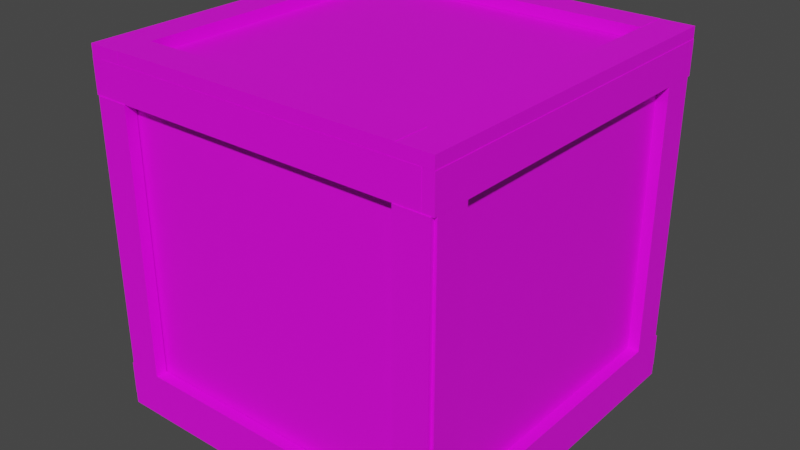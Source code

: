 # Source: BoxUR.blend  (saved by Blender 2.80.75; exported with 4.5.12 LTS)
import bpy
from mathutils import Matrix  # noqa: F401  (used for matrix-valued properties, if any)

bpy.ops.wm.read_factory_settings(use_empty=True)
scene = bpy.context.scene
scene.name = 'Scene'

# ---- collections
col_collection = bpy.data.collections.new('Collection'); scene.collection.children.link(col_collection)

# ---- images (referenced by path relative to the original .blend; pixels are not part of the script)
import os
ASSET_DIR = os.environ.get("B2B_ASSET_DIR", "")  # directory of the original .blend (textures are referenced by path, not embedded)
HERE = os.path.dirname(os.path.abspath(__file__))  # packed textures are extracted next to this script under _unpacked/

def load_image(name, relpath, width, height, colorspace="sRGB"):
    """Load a texture the original file referenced (path relative to the .blend, or extracted next to this script)."""
    p = next((c for c in (os.path.join(HERE, relpath), os.path.join(ASSET_DIR, relpath)) if relpath and os.path.exists(c)), "")
    if p:
        img = bpy.data.images.load(p, check_existing=True)
        img.name = name
    else:  # same state as the original file: an image datablock whose file is absent (Cycles renders it pink)
        img = bpy.data.images.new(name, width, height)
        img.source = "FILE"
        img.filepath = "//" + (relpath or name)
    img.colorspace_settings.name = colorspace
    return img
img_texturebake = load_image('textureBake', 'BoxTexture.png', 1024, 1024, 'sRGB')

# ---- materials (node trees are filled in below, after node groups)
mat_boxmaterial = bpy.data.materials.new('BoxMaterial')

# ---- material node trees
mat_boxmaterial.use_nodes = True; mat_boxmaterial.node_tree.nodes.clear()
_N = mat_boxmaterial.node_tree.nodes; _L = mat_boxmaterial.node_tree.links
n0 = _N.new('ShaderNodeOutputMaterial'); n0.name = 'Material Output'; n0.location = (300, 300)
n1 = _N.new('ShaderNodeBsdfPrincipled'); n1.name = 'Principled BSDF'; n1.location = (10, 300)
n1.distribution = 'GGX'
n1.subsurface_method = 'BURLEY'
n1.inputs[3].default_value = 1.45
n1.inputs[27].default_value = (0.0, 0.0, 0.0, 1.0)
n1.inputs[28].default_value = 1.0
n2 = _N.new('ShaderNodeTexImage'); n2.name = 'Image Texture'; n2.location = (-280, 280)
n2.image = img_texturebake
_L.new(n1.outputs[0], n0.inputs[0])
_L.new(n2.outputs[0], n1.inputs[0])
n0.is_active_output = True

# ---- world
world_world = bpy.data.worlds.new('World'); scene.world = world_world
world_world.use_nodes = True; world_world.node_tree.nodes.clear()
_N = world_world.node_tree.nodes; _L = world_world.node_tree.links
n0 = _N.new('ShaderNodeOutputWorld'); n0.name = 'World Output'; n0.location = (300, 300)
n1 = _N.new('ShaderNodeBackground'); n1.name = 'Background'; n1.location = (10, 300)
n1.inputs[0].default_value = (0.05088, 0.05088, 0.05088, 1.0)
_L.new(n1.outputs[0], n0.inputs[0])
n0.is_active_output = True
world_world.color = (0.05088, 0.05088, 0.05088)
world_world.use_sun_shadow = False
world_world.sun_shadow_jitter_overblur = 0.0

# ---- meshes
me_cube_012 = bpy.data.meshes.new('Cube.012')
me_cube_012.from_pydata([(0.5, -0.5, 0.5), (-0.5, -0.5, 0.5), (0.5, 0.5, 0.5), (-0.5, 0.5, 0.5), (0.5, -0.5, -0.5), (-0.5, -0.5, -0.5), (0.5, 0.5, -0.5), (-0.5, 0.5, -0.5), (0.5338, -0.5263, 0.3999), (0.4994, -0.5263, 0.3999), (0.4994, -0.5355, 0.5), (0.5338, -0.5355, 0.5), (0.4994, -0.5263, 0.3999), (0.5338, -0.5263, 0.3999), (0.5, -0.5359, 0.4), (0.5, -0.5015, 0.4), (0.5338, -0.4263, 0.3999), (0.4994, -0.4263, 0.3999), (0.5, -0.5359, 0.5), (0.5, -0.5015, 0.5), (0.5338, -0.5355, 0.4), (0.4994, -0.5355, 0.4), (0.5338, -0.4263, 0.3999), (0.4994, -0.4263, 0.3999), (0.426, -0.5378, 0.3999), (0.426, -0.5034, 0.3999), (0.526, -0.5378, 0.3999), (0.526, -0.5034, 0.3999), (0.4328, -0.4352, 0.5006), (0.4328, -0.4352, 0.535), (0.4328, -0.5352, 0.5006), (0.4328, -0.5352, 0.535), (0.5327, -0.5355, 0.5342), (0.5327, -0.5355, 0.4999), (0.4327, -0.5355, 0.4999), (0.4327, -0.5355, 0.5342), (-0.5338, -0.5263, 0.3999), (-0.4994, -0.5263, 0.3999), (-0.4994, -0.5355, 0.5), (-0.5338, -0.5355, 0.5), (-0.4994, -0.5263, 0.3999), (-0.5338, -0.5263, 0.3999), (-0.5, -0.5359, 0.4), (-0.5, -0.5015, 0.4), (-0.5338, -0.4263, 0.3999), (-0.4994, -0.4263, 0.3999), (-0.5, -0.5359, 0.5), (-0.5, -0.5015, 0.5), (-0.5338, -0.5355, 0.4), (-0.4994, -0.5355, 0.4), (-0.5338, -0.4263, 0.3999), (-0.4994, -0.4263, 0.3999), (-0.426, -0.5378, 0.3999), (-0.426, -0.5034, 0.3999), (-0.526, -0.5378, 0.3999), (-0.526, -0.5034, 0.3999), (-0.4328, -0.4352, 0.5006), (-0.4328, -0.4352, 0.535), (-0.4328, -0.5352, 0.5006), (-0.4328, -0.5352, 0.535), (-0.5327, -0.5355, 0.5342), (-0.5327, -0.5355, 0.4999), (-0.4327, -0.5355, 0.4999), (-0.4327, -0.5355, 0.5342), (0.5338, 0.5263, 0.3999), (0.4994, 0.5263, 0.3999), (0.4994, 0.5355, 0.5), (0.5338, 0.5355, 0.5), (0.4994, 0.5263, 0.3999), (0.5338, 0.5263, 0.3999), (0.5, 0.5359, 0.4), (0.5, 0.5015, 0.4), (0.5338, 0.4263, 0.3999), (0.4994, 0.4263, 0.3999), (0.5, 0.5359, 0.5), (0.5, 0.5015, 0.5), (0.5338, 0.5355, 0.4), (0.4994, 0.5355, 0.4), (0.5338, 0.4263, 0.3999), (0.4994, 0.4263, 0.3999), (0.426, 0.5378, 0.3999), (0.426, 0.5034, 0.3999), (0.526, 0.5378, 0.3999), (0.526, 0.5034, 0.3999), (0.4328, 0.4352, 0.5006), (0.4328, 0.4352, 0.535), (0.4328, 0.5352, 0.5006), (0.4328, 0.5352, 0.535), (0.5327, 0.5355, 0.5342), (0.5327, 0.5355, 0.4999), (0.4327, 0.5355, 0.4999), (0.4327, 0.5355, 0.5342), (-0.5338, 0.5263, 0.3999), (-0.4994, 0.5263, 0.3999), (-0.4994, 0.5355, 0.5), (-0.5338, 0.5355, 0.5), (-0.4994, 0.5263, 0.3999), (-0.5338, 0.5263, 0.3999), (-0.5, 0.5359, 0.4), (-0.5, 0.5015, 0.4), (-0.5338, 0.4263, 0.3999), (-0.4994, 0.4263, 0.3999), (-0.5, 0.5359, 0.5), (-0.5, 0.5015, 0.5), (-0.5338, 0.5355, 0.4), (-0.4994, 0.5355, 0.4), (-0.5338, 0.4263, 0.3999), (-0.4994, 0.4263, 0.3999), (-0.426, 0.5378, 0.3999), (-0.426, 0.5034, 0.3999), (-0.526, 0.5378, 0.3999), (-0.526, 0.5034, 0.3999), (-0.4328, 0.4352, 0.5006), (-0.4328, 0.4352, 0.535), (-0.4328, 0.5352, 0.5006), (-0.4328, 0.5352, 0.535), (-0.5327, 0.5355, 0.5342), (-0.5327, 0.5355, 0.4999), (-0.4327, 0.5355, 0.4999), (-0.4327, 0.5355, 0.5342), (0.5338, -0.5263, -0.3999), (0.4994, -0.5263, -0.3999), (0.4994, -0.5355, -0.5), (0.5338, -0.5355, -0.5), (0.4994, -0.5263, -0.3999), (0.5338, -0.5263, -0.3999), (0.5, -0.5359, -0.4), (0.5, -0.5015, -0.4), (0.5338, -0.4263, -0.3999), (0.4994, -0.4263, -0.3999), (0.5, -0.5359, -0.5), (0.5, -0.5015, -0.5), (0.5338, -0.5355, -0.4), (0.4994, -0.5355, -0.4), (0.5338, -0.4263, -0.3999), (0.4994, -0.4263, -0.3999), (0.426, -0.5378, -0.3999), (0.426, -0.5034, -0.3999), (0.526, -0.5378, -0.3999), (0.526, -0.5034, -0.3999), (0.4328, -0.4352, -0.5006), (0.4328, -0.4352, -0.535), (0.4328, -0.5352, -0.5006), (0.4328, -0.5352, -0.535), (0.5327, -0.5355, -0.5342), (0.5327, -0.5355, -0.4999), (0.4327, -0.5355, -0.4999), (0.4327, -0.5355, -0.5342), (-0.5338, -0.5263, -0.3999), (-0.4994, -0.5263, -0.3999), (-0.4994, -0.5355, -0.5), (-0.5338, -0.5355, -0.5), (-0.4994, -0.5263, -0.3999), (-0.5338, -0.5263, -0.3999), (-0.5, -0.5359, -0.4), (-0.5, -0.5015, -0.4), (-0.5338, -0.4263, -0.3999), (-0.4994, -0.4263, -0.3999), (-0.5, -0.5359, -0.5), (-0.5, -0.5015, -0.5), (-0.5338, -0.5355, -0.4), (-0.4994, -0.5355, -0.4), (-0.5338, -0.4263, -0.3999), (-0.4994, -0.4263, -0.3999), (-0.426, -0.5378, -0.3999), (-0.426, -0.5034, -0.3999), (-0.526, -0.5378, -0.3999), (-0.526, -0.5034, -0.3999), (-0.4328, -0.4352, -0.5006), (-0.4328, -0.4352, -0.535), (-0.4328, -0.5352, -0.5006), (-0.4328, -0.5352, -0.535), (-0.5327, -0.5355, -0.5342), (-0.5327, -0.5355, -0.4999), (-0.4327, -0.5355, -0.4999), (-0.4327, -0.5355, -0.5342), (0.5338, 0.5263, -0.3999), (0.4994, 0.5263, -0.3999), (0.4994, 0.5355, -0.5), (0.5338, 0.5355, -0.5), (0.4994, 0.5263, -0.3999), (0.5338, 0.5263, -0.3999), (0.5, 0.5359, -0.4), (0.5, 0.5015, -0.4), (0.5338, 0.4263, -0.3999), (0.4994, 0.4263, -0.3999), (0.5, 0.5359, -0.5), (0.5, 0.5015, -0.5), (0.5338, 0.5355, -0.4), (0.4994, 0.5355, -0.4), (0.5338, 0.4263, -0.3999), (0.4994, 0.4263, -0.3999), (0.426, 0.5378, -0.3999), (0.426, 0.5034, -0.3999), (0.526, 0.5378, -0.3999), (0.526, 0.5034, -0.3999), (0.4328, 0.4352, -0.5006), (0.4328, 0.4352, -0.535), (0.4328, 0.5352, -0.5006), (0.4328, 0.5352, -0.535), (0.5327, 0.5355, -0.5342), (0.5327, 0.5355, -0.4999), (0.4327, 0.5355, -0.4999), (0.4327, 0.5355, -0.5342), (-0.5338, 0.5263, -0.3999), (-0.4994, 0.5263, -0.3999), (-0.4994, 0.5355, -0.5), (-0.5338, 0.5355, -0.5), (-0.4994, 0.5263, -0.3999), (-0.5338, 0.5263, -0.3999), (-0.5, 0.5359, -0.4), (-0.5, 0.5015, -0.4), (-0.5338, 0.4263, -0.3999), (-0.4994, 0.4263, -0.3999), (-0.5, 0.5359, -0.5), (-0.5, 0.5015, -0.5), (-0.5338, 0.5355, -0.4), (-0.4994, 0.5355, -0.4), (-0.5338, 0.4263, -0.3999), (-0.4994, 0.4263, -0.3999), (-0.426, 0.5378, -0.3999), (-0.426, 0.5034, -0.3999), (-0.526, 0.5378, -0.3999), (-0.526, 0.5034, -0.3999), (-0.4328, 0.4352, -0.5006), (-0.4328, 0.4352, -0.535), (-0.4328, 0.5352, -0.5006), (-0.4328, 0.5352, -0.535), (-0.5327, 0.5355, -0.5342), (-0.5327, 0.5355, -0.4999), (-0.4327, 0.5355, -0.4999), (-0.4327, 0.5355, -0.5342)], [], [(4, 0, 1, 5), (1, 0, 2, 3), (3, 2, 6, 7), (2, 0, 4, 6), (6, 4, 5, 7), (1, 3, 7, 5), (22, 134, 135, 23), (22, 23, 9, 8), (11, 67, 66, 10), (43, 47, 19, 15), (21, 77, 76, 20), (16, 17, 12, 13), (66, 77, 21, 10), (11, 10, 21, 20), (19, 47, 46, 18), (8, 120, 134, 22), (14, 15, 19, 18), (9, 121, 120, 8), (20, 76, 67, 11), (135, 121, 9, 23), (24, 136, 138, 26), (18, 46, 42, 14), (26, 138, 139, 27), (26, 27, 25, 24), (28, 56, 57, 29), (139, 137, 25, 27), (25, 137, 136, 24), (31, 59, 58, 30), (57, 59, 31, 29), (28, 29, 31, 30), (34, 90, 89, 33), (30, 58, 56, 28), (35, 91, 90, 34), (88, 91, 35, 32), (33, 32, 35, 34), (33, 89, 88, 32), (50, 162, 148, 36), (51, 163, 162, 50), (50, 36, 37, 51), (38, 94, 95, 39), (163, 51, 37, 149), (48, 104, 105, 49), (44, 41, 40, 45), (94, 38, 49, 105), (39, 48, 49, 38), (42, 46, 47, 43), (36, 148, 149, 37), (54, 166, 164, 52), (39, 95, 104, 48), (55, 167, 166, 54), (54, 52, 53, 55), (61, 117, 118, 62), (167, 55, 53, 165), (52, 164, 165, 53), (56, 58, 59, 57), (62, 118, 119, 63), (116, 60, 63, 119), (61, 62, 63, 60), (60, 116, 117, 61), (71, 99, 98, 70), (79, 191, 190, 78), (78, 64, 65, 79), (82, 194, 192, 80), (99, 71, 75, 103), (72, 69, 68, 73), (67, 76, 77, 66), (74, 102, 103, 75), (78, 190, 176, 64), (70, 74, 75, 71), (64, 176, 177, 65), (191, 79, 65, 177), (70, 98, 102, 74), (83, 195, 194, 82), (82, 80, 81, 83), (85, 113, 112, 84), (195, 83, 81, 193), (80, 192, 193, 81), (86, 114, 115, 87), (113, 85, 87, 115), (84, 86, 87, 85), (92, 204, 218, 106), (84, 112, 114, 86), (89, 90, 91, 88), (106, 218, 219, 107), (106, 107, 93, 92), (108, 220, 222, 110), (219, 205, 93, 107), (100, 101, 96, 97), (95, 94, 105, 104), (98, 99, 103, 102), (93, 205, 204, 92), (110, 222, 223, 111), (110, 111, 109, 108), (127, 155, 154, 126), (223, 221, 109, 111), (109, 221, 220, 108), (112, 113, 115, 114), (117, 116, 119, 118), (134, 120, 121, 135), (132, 188, 189, 133), (128, 125, 124, 129), (178, 122, 133, 189), (123, 132, 133, 122), (130, 158, 159, 131), (155, 127, 131, 159), (126, 130, 131, 127), (122, 178, 179, 123), (123, 179, 188, 132), (126, 154, 158, 130), (141, 169, 168, 140), (138, 136, 137, 139), (142, 170, 171, 143), (169, 141, 143, 171), (140, 142, 143, 141), (145, 201, 202, 146), (140, 168, 170, 142), (146, 202, 203, 147), (200, 144, 147, 203), (145, 146, 147, 144), (144, 200, 201, 145), (160, 216, 207, 151), (162, 163, 149, 148), (161, 217, 216, 160), (156, 157, 152, 153), (206, 217, 161, 150), (151, 150, 161, 160), (154, 155, 159, 158), (151, 207, 206, 150), (174, 230, 229, 173), (166, 167, 165, 164), (168, 169, 171, 170), (175, 231, 230, 174), (228, 231, 175, 172), (173, 172, 175, 174), (173, 229, 228, 172), (182, 210, 211, 183), (190, 191, 177, 176), (184, 185, 180, 181), (179, 178, 189, 188), (187, 215, 214, 186), (211, 215, 187, 183), (182, 183, 187, 186), (196, 224, 225, 197), (186, 214, 210, 182), (194, 195, 193, 192), (199, 227, 226, 198), (225, 227, 199, 197), (196, 197, 199, 198), (198, 226, 224, 196), (201, 200, 203, 202), (218, 204, 205, 219), (212, 209, 208, 213), (207, 216, 217, 206), (210, 214, 215, 211), (222, 220, 221, 223), (224, 226, 227, 225), (229, 230, 231, 228), (14, 42, 43, 15)])
_uv = me_cube_012.uv_layers.new(name='Joined')
_uv.uv.foreach_set('vector', [0.2649, 0.526, 0.2649, 0.263, 0.5298, 0.263, 0.5298, 0.526, 3.947e-08, 0.789, 0.0, 0.526, 0.2649, 0.526, 0.2649, 0.789, 3.158e-08, 0.526, 0.0, 0.263, 0.2649, 0.263, 0.2649, 0.526, 1.026e-07, 0.263, 0.0, 7.054e-08, 0.2649, 0.0, 0.2649, 0.263, 0.5298, 0.263, 0.5298, 2.351e-08, 0.7947, 0.0, 0.7947, 0.263, 0.2649, 0.263, 0.2649, 3.135e-08, 0.5298, 0.0, 0.5298, 0.263, 0.05462, 0.789, 0.05462, 0.9994, 0.04551, 0.9994, 0.04551, 0.789, 0.1365, 0.8153, 0.1274, 0.8153, 0.1274, 0.789, 0.1365, 0.789, 0.9545, 0.263, 0.9545, 0.5447, 0.9454, 0.5447, 0.9454, 0.263, 0.4503, 0.789, 0.4239, 0.789, 0.4239, 0.526, 0.4503, 0.526, 0.9363, 0.5447, 0.9363, 0.263, 0.9454, 0.263, 0.9454, 0.5447, 0.1092, 0.8153, 0.1001, 0.8153, 0.1001, 0.789, 0.1092, 0.789, 0.3179, 0.526, 0.3444, 0.526, 0.3444, 0.8077, 0.3179, 0.8077, 0.274, 0.8077, 0.2831, 0.8077, 0.2831, 0.834, 0.274, 0.834, 0.9545, 0.263, 0.9545, 0.0, 0.9636, 0.0, 0.9636, 0.263, 0.8742, 0.6837, 0.8742, 0.4733, 0.9007, 0.4733, 0.9007, 0.6837, 0.2276, 0.8153, 0.2185, 0.8153, 0.2185, 0.789, 0.2276, 0.789, 0.01821, 0.789, 0.01821, 0.9994, 0.009103, 0.9994, 0.009103, 0.789, 0.6888, 0.263, 0.6888, 0.5447, 0.6623, 0.5447, 0.6623, 0.263, 0.8477, 0.4733, 0.8212, 0.4733, 0.8212, 0.263, 0.8477, 0.263, 0.9272, 0.263, 0.9272, 0.4733, 0.9007, 0.4733, 0.9007, 0.263, 0.6093, 0.5447, 0.6093, 0.8077, 0.5828, 0.8077, 0.5828, 0.5447, 1.579e-08, 0.9994, 0.0, 0.789, 0.009103, 0.789, 0.009103, 0.9994, 0.4512, 0.789, 0.4603, 0.789, 0.4603, 0.8153, 0.4512, 0.8153, 0.9909, 0.0, 0.9909, 0.2276, 0.9818, 0.2276, 0.9818, 0.0, 0.9272, 0.894, 0.9007, 0.894, 0.9007, 0.6837, 0.9272, 0.6837, 0.6805, 0.7724, 0.6805, 0.9827, 0.6714, 0.9827, 0.6714, 0.7724, 0.6623, 1.0, 0.6623, 0.7724, 0.6714, 0.7724, 0.6714, 1.0, 0.8212, 0.4907, 0.7947, 0.4907, 0.7947, 0.263, 0.8212, 0.263, 0.418, 0.834, 0.4089, 0.834, 0.4089, 0.8077, 0.418, 0.8077, 0.7682, 0.263, 0.7682, 0.5447, 0.7417, 0.5447, 0.7417, 0.263, 0.8212, 0.4907, 0.8212, 0.7183, 0.7947, 0.7183, 0.7947, 0.4907, 0.9636, 0.5447, 0.9636, 0.263, 0.9727, 0.263, 0.9727, 0.5447, 0.7682, 0.263, 0.7947, 0.263, 0.7947, 0.5447, 0.7682, 0.5447, 0.5215, 0.8077, 0.5306, 0.8077, 0.5306, 0.834, 0.5215, 0.834, 0.9363, 0.263, 0.9363, 0.5447, 0.9272, 0.5447, 0.9272, 0.263, 0.8477, 0.6837, 0.8477, 0.4733, 0.8742, 0.4733, 0.8742, 0.6837, 0.7599, 0.9827, 0.7599, 0.7724, 0.7691, 0.7724, 0.7691, 0.9827, 0.4603, 0.8153, 0.4603, 0.789, 0.4694, 0.789, 0.4694, 0.8153, 0.9818, 0.263, 0.9818, 0.5447, 0.9727, 0.5447, 0.9727, 0.263, 0.9007, 0.6837, 0.9007, 0.4733, 0.9272, 0.4733, 0.9272, 0.6837, 0.9727, 0.8264, 0.9727, 0.5447, 0.9818, 0.5447, 0.9818, 0.8264, 0.3088, 0.834, 0.3088, 0.8077, 0.3179, 0.8077, 0.3179, 0.834, 0.5298, 0.5447, 0.5298, 0.263, 0.5563, 0.263, 0.5563, 0.5447, 0.5745, 0.8077, 0.5745, 0.834, 0.5654, 0.834, 0.5654, 0.8077, 0.3361, 0.834, 0.3361, 0.8077, 0.3452, 0.8077, 0.3452, 0.834, 0.7782, 0.7724, 0.7782, 0.9827, 0.7691, 0.9827, 0.7691, 0.7724, 0.9007, 0.6837, 0.9007, 0.894, 0.8742, 0.894, 0.8742, 0.6837, 0.2914, 0.8077, 0.2914, 0.526, 0.3179, 0.526, 0.3179, 0.8077, 0.7508, 0.7724, 0.7508, 0.9827, 0.7417, 0.9827, 0.7417, 0.7724, 0.4876, 0.789, 0.4876, 0.8153, 0.4785, 0.8153, 0.4785, 0.789, 0.6093, 0.5447, 0.6093, 0.263, 0.6358, 0.263, 0.6358, 0.5447, 0.9272, 0.0, 0.9272, 0.2103, 0.9007, 0.2103, 0.9007, 7.838e-09, 0.7599, 0.7724, 0.7599, 0.9827, 0.7508, 0.9827, 0.7508, 0.7724, 0.3907, 0.8077, 0.3907, 0.834, 0.3816, 0.834, 0.3816, 0.8077, 0.9363, 0.5447, 0.9363, 0.8264, 0.9272, 0.8264, 0.9272, 0.5447, 0.5828, 0.5447, 0.5828, 0.263, 0.6093, 0.263, 0.6093, 0.5447, 0.2094, 0.8153, 0.2094, 0.789, 0.2185, 0.789, 0.2185, 0.8153, 0.9545, 0.5447, 0.9545, 0.263, 0.9636, 0.263, 0.9636, 0.5447, 0.8038, 0.9813, 0.8038, 0.7183, 0.8129, 0.7183, 0.8129, 0.9813, 0.7873, 0.7724, 0.7873, 0.9827, 0.7782, 0.9827, 0.7782, 0.7724, 0.4785, 0.789, 0.4785, 0.8153, 0.4694, 0.8153, 0.4694, 0.789, 0.8742, 0.2103, 0.8742, 1.568e-08, 0.9007, 0.0, 0.9007, 0.2103, 0.4768, 0.789, 0.4768, 0.526, 0.5033, 0.526, 0.5033, 0.789, 0.2922, 0.8077, 0.2922, 0.834, 0.2831, 0.834, 0.2831, 0.8077, 0.5927, 0.8077, 0.5927, 0.834, 0.5836, 0.834, 0.5836, 0.8077, 0.9636, 0.263, 0.9636, 7.838e-09, 0.9727, 0.0, 0.9727, 0.263, 0.8742, 0.263, 0.8742, 0.4733, 0.8477, 0.4733, 0.8477, 0.263, 0.3452, 0.834, 0.3452, 0.8077, 0.3543, 0.8077, 0.3543, 0.834, 0.06372, 0.789, 0.06372, 0.9994, 0.05462, 0.9994, 0.05462, 0.789, 0.8212, 0.2103, 0.8212, 7.838e-09, 0.8477, 0.0, 0.8477, 0.2103, 0.6358, 0.8077, 0.6358, 0.5447, 0.6623, 0.5447, 0.6623, 0.8077, 0.06372, 0.9994, 0.06372, 0.789, 0.07282, 0.789, 0.07282, 0.9994, 0.4876, 0.8153, 0.4876, 0.789, 0.4967, 0.789, 0.4967, 0.8153, 0.6979, 1.0, 0.6979, 0.7724, 0.707, 0.7724, 0.707, 1.0, 0.8742, 0.4733, 0.8742, 0.263, 0.9007, 0.263, 0.9007, 0.4733, 0.7244, 0.7724, 0.7244, 0.9827, 0.7153, 0.9827, 0.7153, 0.7724, 1.0, 0.4907, 1.0, 0.7183, 0.9909, 0.7183, 0.9909, 0.4907, 0.7153, 0.5447, 0.7153, 0.7724, 0.6888, 0.7724, 0.6888, 0.5447, 0.1639, 0.789, 0.1639, 0.8153, 0.1547, 0.8153, 0.1547, 0.789, 0.8477, 0.2103, 0.8477, 0.0, 0.8742, 0.0, 0.8742, 0.2103, 0.6888, 0.5447, 0.6888, 0.7724, 0.6623, 0.7724, 0.6623, 0.5447, 0.7947, 0.2539, 0.7947, 0.2276, 0.8038, 0.2276, 0.8038, 0.2539, 0.03641, 0.789, 0.03641, 0.9994, 0.02731, 0.9994, 0.02731, 0.789, 0.09103, 0.789, 0.1001, 0.789, 0.1001, 0.8153, 0.09103, 0.8153, 0.8212, 0.6837, 0.8212, 0.4733, 0.8477, 0.4733, 0.8477, 0.6837, 0.8477, 0.6837, 0.8742, 0.6837, 0.8742, 0.894, 0.8477, 0.894, 0.1092, 0.789, 0.1183, 0.789, 0.1183, 0.8153, 0.1092, 0.8153, 0.1456, 0.8153, 0.1365, 0.8153, 0.1365, 0.789, 0.1456, 0.789, 0.4421, 0.8153, 0.433, 0.8153, 0.433, 0.789, 0.4421, 0.789, 0.04551, 0.789, 0.04551, 0.9994, 0.03641, 0.9994, 0.03641, 0.789, 0.7417, 0.7724, 0.7417, 0.9827, 0.7326, 0.9827, 0.7326, 0.7724, 0.433, 0.8153, 0.4239, 0.8153, 0.4239, 0.789, 0.433, 0.789, 0.9727, 0.263, 0.9727, 0.0, 0.9818, 0.0, 0.9818, 0.263, 0.8477, 0.894, 0.8212, 0.894, 0.8212, 0.6837, 0.8477, 0.6837, 0.01821, 0.9994, 0.01821, 0.789, 0.02731, 0.789, 0.02731, 0.9994, 0.5124, 0.834, 0.5033, 0.834, 0.5033, 0.8077, 0.5124, 0.8077, 0.2276, 0.789, 0.2367, 0.789, 0.2367, 0.8153, 0.2276, 0.8153, 0.2003, 0.789, 0.2003, 0.8153, 0.1912, 0.8153, 0.1912, 0.789, 0.9454, 0.5447, 0.9454, 0.8264, 0.9363, 0.8264, 0.9363, 0.5447, 0.1912, 0.789, 0.1912, 0.8153, 0.1821, 0.8153, 0.1821, 0.789, 0.3974, 0.526, 0.3974, 0.8077, 0.3709, 0.8077, 0.3709, 0.526, 0.5563, 0.834, 0.5563, 0.8077, 0.5654, 0.8077, 0.5654, 0.834, 0.9272, 0.263, 0.9272, 7.838e-09, 0.9363, 0.0, 0.9363, 0.263, 0.6358, 0.5447, 0.6358, 0.8077, 0.6093, 0.8077, 0.6093, 0.5447, 0.2367, 0.8153, 0.2367, 0.789, 0.2458, 0.789, 0.2458, 0.8153, 0.9454, 0.8264, 0.9454, 0.5447, 0.9545, 0.5447, 0.9545, 0.8264, 0.2914, 0.526, 0.2914, 0.8077, 0.2649, 0.8077, 0.2649, 0.526, 0.5563, 0.5447, 0.5563, 0.8077, 0.5298, 0.8077, 0.5298, 0.5447, 0.9909, 0.2276, 0.9909, 1.568e-08, 1.0, 0.0, 1.0, 0.2276, 0.3179, 0.834, 0.3179, 0.8077, 0.327, 0.8077, 0.327, 0.834, 0.6888, 1.0, 0.6888, 0.7724, 0.6979, 0.7724, 0.6979, 1.0, 0.7417, 0.5447, 0.7417, 0.7724, 0.7153, 0.7724, 0.7153, 0.5447, 0.2649, 0.834, 0.2649, 0.8077, 0.274, 0.8077, 0.274, 0.834, 0.7153, 0.5447, 0.7153, 0.263, 0.7417, 0.263, 0.7417, 0.5447, 0.8212, 0.0, 0.8212, 0.2276, 0.7947, 0.2276, 0.7947, 0.0, 0.9545, 0.8264, 0.9545, 0.5447, 0.9636, 0.5447, 0.9636, 0.8264, 0.6888, 0.5447, 0.6888, 0.263, 0.7153, 0.263, 0.7153, 0.5447, 0.2094, 0.789, 0.2094, 0.8153, 0.2003, 0.8153, 0.2003, 0.789, 0.5124, 0.526, 0.5124, 0.8077, 0.5033, 0.8077, 0.5033, 0.526, 0.3444, 0.8077, 0.3444, 0.526, 0.3709, 0.526, 0.3709, 0.8077, 0.07282, 0.789, 0.08193, 0.789, 0.08193, 0.8153, 0.07282, 0.8153, 0.9909, 0.5447, 0.9909, 0.8264, 0.9818, 0.8264, 0.9818, 0.5447, 0.8038, 0.2276, 0.8129, 0.2276, 0.8129, 0.2539, 0.8038, 0.2539, 0.3974, 0.526, 0.4239, 0.526, 0.4239, 0.8077, 0.3974, 0.8077, 0.822, 0.2539, 0.8129, 0.2539, 0.8129, 0.2276, 0.822, 0.2276, 0.2549, 0.789, 0.264, 0.789, 0.264, 0.8153, 0.2549, 0.8153, 0.9818, 0.5447, 0.9818, 0.263, 0.9909, 0.263, 0.9909, 0.5447, 0.6623, 0.263, 0.6623, 0.5447, 0.6358, 0.5447, 0.6358, 0.263, 0.4512, 0.8153, 0.4421, 0.8153, 0.4421, 0.789, 0.4512, 0.789, 0.3998, 0.8077, 0.4089, 0.8077, 0.4089, 0.834, 0.3998, 0.834, 0.5215, 0.526, 0.5215, 0.8077, 0.5124, 0.8077, 0.5124, 0.526, 0.5563, 0.263, 0.5828, 0.263, 0.5828, 0.5447, 0.5563, 0.5447, 0.5215, 0.834, 0.5124, 0.834, 0.5124, 0.8077, 0.5215, 0.8077, 0.9636, 0.8264, 0.9636, 0.5447, 0.9727, 0.5447, 0.9727, 0.8264, 0.7947, 0.9813, 0.7947, 0.7183, 0.8038, 0.7183, 0.8038, 0.9813, 0.173, 0.8153, 0.1639, 0.8153, 0.1639, 0.789, 0.173, 0.789, 0.1821, 0.8153, 0.173, 0.8153, 0.173, 0.789, 0.1821, 0.789, 0.1547, 0.8153, 0.1456, 0.8153, 0.1456, 0.789, 0.1547, 0.789, 0.9363, 0.263, 0.9363, 0.0, 0.9454, 0.0, 0.9454, 0.263, 0.4768, 0.789, 0.4503, 0.789, 0.4503, 0.526, 0.4768, 0.526, 0.822, 0.2276, 0.8311, 0.2276, 0.8311, 0.2539, 0.822, 0.2539, 0.9909, 0.946, 0.9909, 0.7183, 1.0, 0.7183, 1.0, 0.946, 0.5563, 0.8077, 0.5563, 0.5447, 0.5828, 0.5447, 0.5828, 0.8077, 0.2458, 0.789, 0.2549, 0.789, 0.2549, 0.8153, 0.2458, 0.8153, 1.0, 0.263, 1.0, 0.4907, 0.9909, 0.4907, 0.9909, 0.263, 0.7682, 0.5447, 0.7947, 0.5447, 0.7947, 0.7724, 0.7682, 0.7724, 0.3543, 0.8077, 0.3634, 0.8077, 0.3634, 0.834, 0.3543, 0.834, 0.7417, 0.7724, 0.7417, 0.5447, 0.7682, 0.5447, 0.7682, 0.7724, 0.08193, 0.789, 0.09103, 0.789, 0.09103, 0.8153, 0.08193, 0.8153, 0.3634, 0.834, 0.3634, 0.8077, 0.3725, 0.8077, 0.3725, 0.834, 0.3725, 0.834, 0.3725, 0.8077, 0.3816, 0.8077, 0.3816, 0.834, 0.5745, 0.834, 0.5745, 0.8077, 0.5836, 0.8077, 0.5836, 0.834, 0.3361, 0.8077, 0.3361, 0.834, 0.327, 0.834, 0.327, 0.8077, 0.3013, 0.8077, 0.3013, 0.834, 0.2922, 0.834, 0.2922, 0.8077, 0.3907, 0.834, 0.3907, 0.8077, 0.3998, 0.8077, 0.3998, 0.834, 0.1183, 0.8153, 0.1183, 0.789, 0.1274, 0.789, 0.1274, 0.8153, 0.9454, 0.263, 0.9454, 7.838e-09, 0.9545, 0.0, 0.9545, 0.263])
me_cube_012.materials.append(mat_boxmaterial)
me_cube_012.use_remesh_preserve_volume = False
me_cube_012.use_remesh_preserve_attributes = False
me_cube_012.use_mirror_vertex_groups = False
me_cube_012.update()

# ---- objects
ob_towntilebox_001 = bpy.data.objects.new('TownTileBox.001', me_cube_012)

# ---- transforms, parenting, visibility, modifiers, constraints
ob_towntilebox_001.location = (0.0, 0.0, 0.5)
ob_towntilebox_001.lineart.crease_threshold = 0.0

# ---- collection membership
col_collection.objects.link(ob_towntilebox_001)

# ---- scene / render settings (as saved in the file)
scene.frame_start = 1; scene.frame_end = 250; scene.frame_set(0)
scene.render.engine = 'CYCLES'
scene.cycles.use_denoising = False
scene.cycles.samples = 128
scene.cycles.sampling_pattern = 'TABULATED_SOBOL'
scene.cycles.use_adaptive_sampling = False
scene.cycles.use_light_tree = False
scene.cycles.bake_type = 'DIFFUSE'
scene.view_settings.view_transform = 'Filmic'
bpy.context.view_layer.update()

# ---- added for rendering (the .blend has no active camera and no usable light): camera, sun
cam_auto = bpy.data.cameras.new('AutoCamera')
cam_auto.lens = 50.0
cam_auto.sensor_width = 36.0
cam_auto.clip_end = 1000.0
ob_auto_camera = bpy.data.objects.new('AutoCamera', cam_auto)
scene.collection.objects.link(ob_auto_camera)
ob_auto_camera.location = (1.71635, -2.05962, 1.87308)
ob_auto_camera.rotation_euler = (1.09748, -7.21219e-08, 0.694738)
scene.camera = ob_auto_camera
light_auto_sun = bpy.data.lights.new('AutoSun', 'SUN')
light_auto_sun.energy = 3.0
light_auto_sun.angle = 0.0523599
ob_auto_sun = bpy.data.objects.new('AutoSun', light_auto_sun)
scene.collection.objects.link(ob_auto_sun)
ob_auto_sun.rotation_euler = (0.872665, 0.174533, 0.523599)
bpy.context.view_layer.update()

